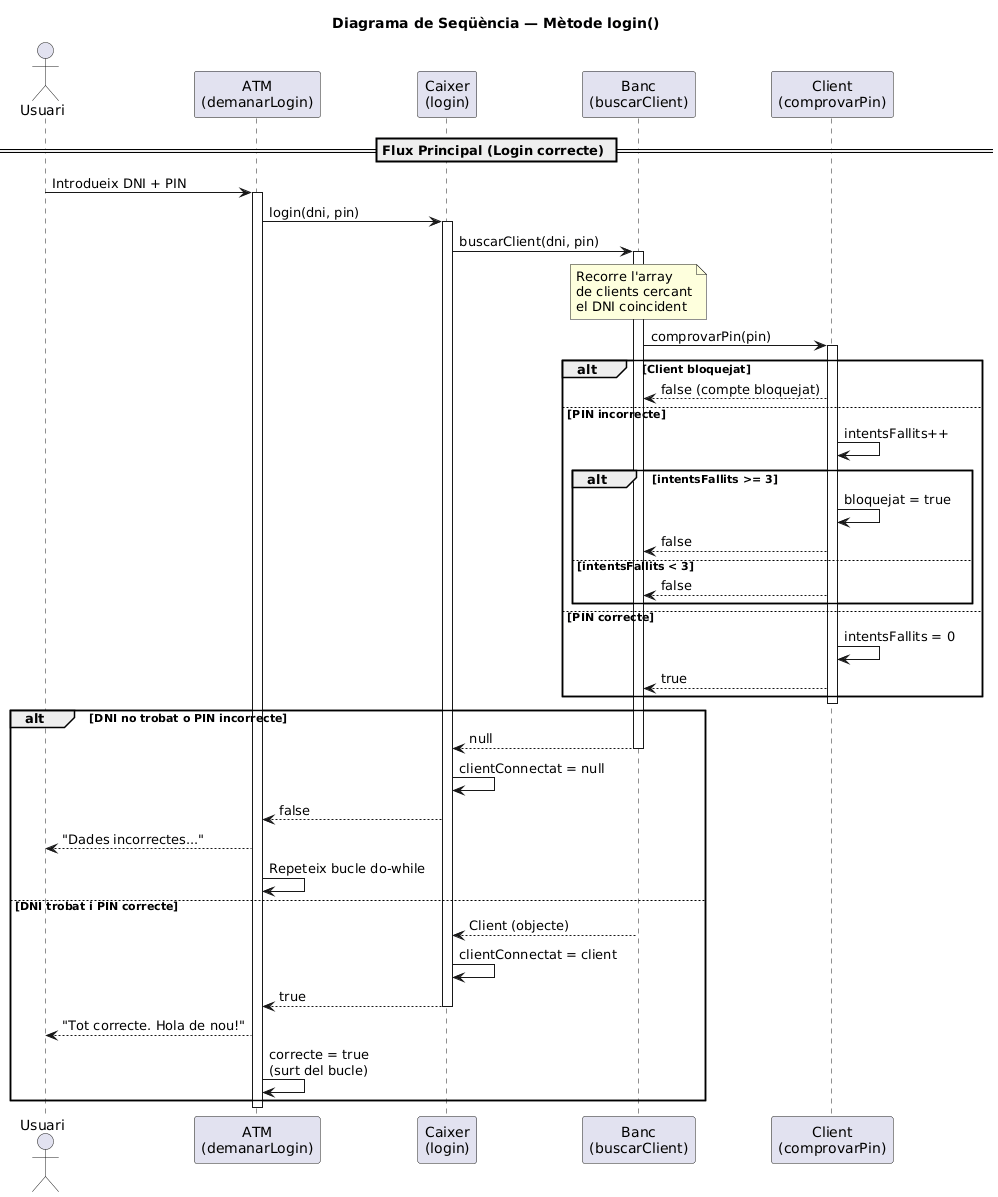

The diagram above was rendered by PlantUML. Its source (embedded in the PNG):
@startuml
title Diagrama de Seqüència — Mètode login()

actor "Usuari" as USR
participant "ATM\n(demanarLogin)" as ATM
participant "Caixer\n(login)" as CAI
participant "Banc\n(buscarClient)" as BAN
participant "Client\n(comprovarPin)" as CLI

== Flux Principal (Login correcte) ==

USR -> ATM : Introdueix DNI + PIN
activate ATM

ATM -> CAI : login(dni, pin)
activate CAI

CAI -> BAN : buscarClient(dni, pin)
activate BAN

note over BAN : Recorre l'array\nde clients cercant\nel DNI coincident

BAN -> CLI : comprovarPin(pin)
activate CLI

alt Client bloquejat
    CLI --> BAN : false (compte bloquejat)
else PIN incorrecte
    CLI -> CLI : intentsFallits++
    alt intentsFallits >= 3
        CLI -> CLI : bloquejat = true
        CLI --> BAN : false
    else intentsFallits < 3
        CLI --> BAN : false
    end
else PIN correcte
    CLI -> CLI : intentsFallits = 0
    CLI --> BAN : true
end

deactivate CLI

alt DNI no trobat o PIN incorrecte
    BAN --> CAI : null
    deactivate BAN
    CAI -> CAI : clientConnectat = null
    CAI --> ATM : false
    ATM --> USR : "Dades incorrectes..."
    ATM -> ATM : Repeteix bucle do-while
else DNI trobat i PIN correcte
    BAN --> CAI : Client (objecte)
    deactivate BAN
    CAI -> CAI : clientConnectat = client
    CAI --> ATM : true
    deactivate CAI
    ATM --> USR : "Tot correcte. Hola de nou!"
    ATM -> ATM : correcte = true\n(surt del bucle)
end

deactivate ATM
@enduml